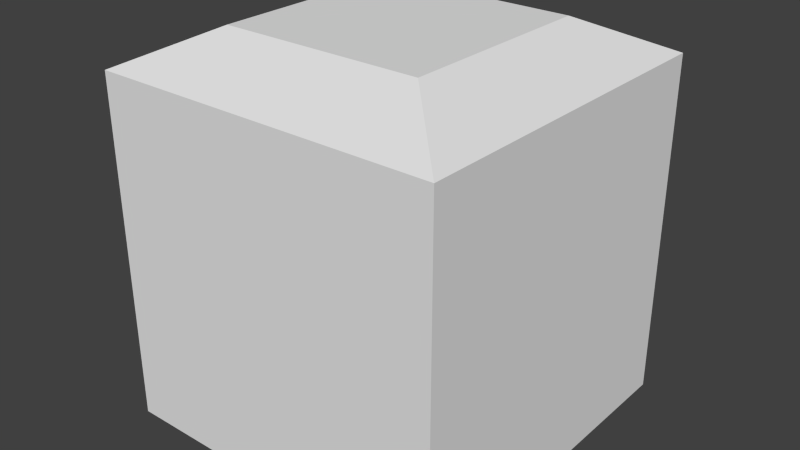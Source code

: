 # Source: legobrick.blend  (saved by Blender 2.76.0; exported with 4.5.12 LTS)
import bpy
from mathutils import Matrix  # noqa: F401  (used for matrix-valued properties, if any)

bpy.ops.wm.read_factory_settings(use_empty=True)
scene = bpy.context.scene
scene.name = 'Scene'

# ---- collections
col_collection_1 = bpy.data.collections.new('Collection 1'); scene.collection.children.link(col_collection_1)

# ---- materials (node trees are filled in below, after node groups)
mat_material = bpy.data.materials.new('Material')
mat_material.alpha_threshold = 0.0
mat_material.use_transparent_shadow = False
mat_material.roughness = 0.5
mat_material.line_color = (0.0, 0.0, 0.0, 1.0)

# ---- material node trees

# ---- world
world_world = bpy.data.worlds.new('World'); scene.world = world_world
world_world.color = (0.05088, 0.05088, 0.05088)
world_world.use_sun_shadow = False
world_world.sun_shadow_jitter_overblur = 0.0
world_world.cycles.sampling_method = 'MANUAL'
world_world.cycles.sample_map_resolution = 256

# ---- meshes
me_cube = bpy.data.meshes.new('Cube')
me_cube.from_pydata([(1.0, 1.0, -1.0), (1.0, -1.0, -1.0), (-1.0, -1.0, -1.0), (-1.0, 1.0, -1.0), (1.0, 1.0, 1.0), (1.0, -1.0, 1.0), (-1.0, -1.0, 1.0), (-1.0, 1.0, 1.0), (0.581, 0.581, 1.206), (0.581, -0.581, 1.206), (-0.581, 0.581, 1.206), (-0.581, -0.581, 1.206)], [], [(0, 1, 2, 3), (6, 5, 9, 11), (0, 4, 5, 1), (1, 5, 6, 2), (2, 6, 7, 3), (4, 0, 3, 7), (8, 10, 11, 9), (5, 4, 8, 9), (7, 6, 11, 10), (4, 7, 10, 8)])
_uv = me_cube.uv_layers.new(name='UVMap')
_uv.uv.foreach_set('vector', [0.5, 0.0, 1.0, 0.0, 1.0, 0.5, 0.5, 0.5, 0.5, 0.5, 0.5, 1.0, 0.3952, 0.8952, 0.3952, 0.6048, 0.5, 1.118e-08, 0.5, 0.5, 2.235e-08, 0.5, 1.118e-08, 7.451e-09, 0.5, -3.725e-09, 0.5, 0.5, 2.235e-08, 0.5, -3.725e-09, 7.451e-09, 0.5, -3.725e-09, 0.5, 0.5, -3.725e-08, 0.5, -3.725e-09, 7.451e-09, -7.451e-09, 0.5, -3.725e-09, -2.235e-08, 0.5, -3.725e-09, 0.5, 0.5, 0.1048, 0.8952, 0.1048, 0.6048, 0.3952, 0.6048, 0.3952, 0.8952, 0.5, 1.0, 0.0, 1.0, 0.1048, 0.8952, 0.3952, 0.8952, 0.0, 0.5, 0.5, 0.5, 0.3952, 0.6048, 0.1048, 0.6048, 0.0, 1.0, 0.0, 0.5, 0.1048, 0.6048, 0.1048, 0.8952])
me_cube.materials.append(mat_material)
me_cube.use_remesh_preserve_volume = False
me_cube.use_remesh_preserve_attributes = False
me_cube.use_mirror_vertex_groups = False
me_cube.use_paint_bone_selection = False
me_cube.use_paint_mask = True
me_cube.update()

# ---- objects
ob_cube = bpy.data.objects.new('Cube', me_cube)

# ---- transforms, parenting, visibility, modifiers, constraints
ob_cube.location = (0.0, 0.0, 0.0)
ob_cube.lock_rotations_4d = False
ob_cube.empty_display_type = 'ARROWS'
ob_cube.lineart.crease_threshold = 0.0

# ---- collection membership
col_collection_1.objects.link(ob_cube)

# ---- scene / render settings (as saved in the file)
scene.frame_start = 1; scene.frame_end = 250; scene.frame_set(0)
scene.render.engine = 'BLENDER_EEVEE_NEXT'
scene.render.resolution_percentage = 50
scene.render.dither_intensity = 0.0
scene.cycles.use_denoising = False
scene.cycles.samples = 10
scene.cycles.sampling_pattern = 'TABULATED_SOBOL'
scene.cycles.light_sampling_threshold = 0.0
scene.cycles.use_adaptive_sampling = False
scene.cycles.use_light_tree = False
scene.cycles.blur_glossy = 0.0
scene.cycles.pixel_filter_type = 'GAUSSIAN'
scene.cycles.sample_clamp_indirect = 0.0
scene.view_settings.view_transform = 'Standard'
bpy.context.view_layer.update()

# ---- added for rendering (the .blend has no active camera and no usable light): camera, sun
cam_auto = bpy.data.cameras.new('AutoCamera')
cam_auto.lens = 50.0
cam_auto.sensor_width = 36.0
cam_auto.clip_end = 1000.0
ob_auto_camera = bpy.data.objects.new('AutoCamera', cam_auto)
scene.collection.objects.link(ob_auto_camera)
ob_auto_camera.location = (3.3188, -3.98256, 2.75807)
ob_auto_camera.rotation_euler = (1.09748, -7.21219e-08, 0.694738)
scene.camera = ob_auto_camera
light_auto_sun = bpy.data.lights.new('AutoSun', 'SUN')
light_auto_sun.energy = 3.0
light_auto_sun.angle = 0.0523599
ob_auto_sun = bpy.data.objects.new('AutoSun', light_auto_sun)
scene.collection.objects.link(ob_auto_sun)
ob_auto_sun.rotation_euler = (0.872665, 0.174533, 0.523599)
bpy.context.view_layer.update()
